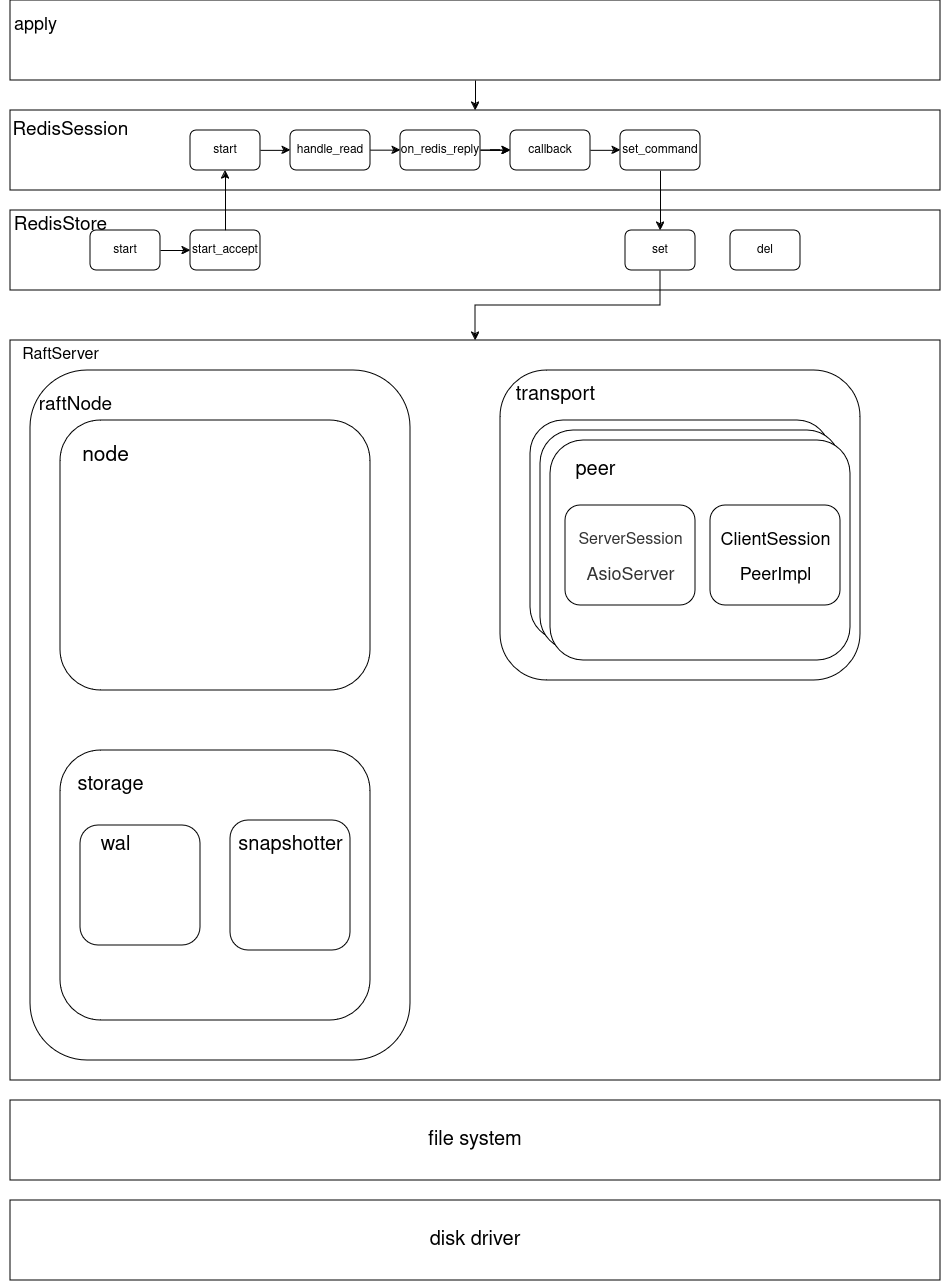

The diagram above was exported from draw.io. Its source (the exported page's mxGraphModel, read from the mxfile embedded in the PNG):
<mxGraphModel dx="2720" dy="1520" grid="0" gridSize="10" guides="1" tooltips="1" connect="1" arrows="1" fold="1" page="1" pageScale="1" pageWidth="827" pageHeight="1169" math="0" shadow="0">
  <root>
    <mxCell id="0" />
    <mxCell id="1" parent="0" />
    <mxCell id="8Gv68XYJRZyzTJbMHQHZ-1" value="" style="rounded=0;whiteSpace=wrap;html=1;" parent="1" vertex="1">
      <mxGeometry x="90" y="240" width="930" height="80" as="geometry" />
    </mxCell>
    <mxCell id="8Gv68XYJRZyzTJbMHQHZ-4" value="&lt;font style=&quot;font-size: 19px;&quot;&gt;RedisSession&lt;/font&gt;" style="text;html=1;align=center;verticalAlign=middle;resizable=0;points=[];autosize=1;strokeColor=none;fillColor=none;" parent="1" vertex="1">
      <mxGeometry x="80" y="240" width="140" height="40" as="geometry" />
    </mxCell>
    <mxCell id="8Gv68XYJRZyzTJbMHQHZ-5" value="" style="rounded=0;whiteSpace=wrap;html=1;" parent="1" vertex="1">
      <mxGeometry x="90" y="340" width="930" height="80" as="geometry" />
    </mxCell>
    <mxCell id="8Gv68XYJRZyzTJbMHQHZ-6" value="&lt;font style=&quot;font-size: 19px;&quot;&gt;RedisStore&lt;/font&gt;" style="text;html=1;align=center;verticalAlign=middle;resizable=0;points=[];autosize=1;strokeColor=none;fillColor=none;" parent="1" vertex="1">
      <mxGeometry x="80" y="335" width="120" height="40" as="geometry" />
    </mxCell>
    <mxCell id="8Gv68XYJRZyzTJbMHQHZ-7" value="start" style="rounded=1;whiteSpace=wrap;html=1;" parent="1" vertex="1">
      <mxGeometry x="170" y="360" width="70" height="40" as="geometry" />
    </mxCell>
    <mxCell id="8Gv68XYJRZyzTJbMHQHZ-11" value="" style="edgeStyle=orthogonalEdgeStyle;rounded=0;orthogonalLoop=1;jettySize=auto;html=1;" parent="1" source="8Gv68XYJRZyzTJbMHQHZ-8" target="8Gv68XYJRZyzTJbMHQHZ-9" edge="1">
      <mxGeometry relative="1" as="geometry" />
    </mxCell>
    <mxCell id="8Gv68XYJRZyzTJbMHQHZ-8" value="start_accept" style="rounded=1;whiteSpace=wrap;html=1;" parent="1" vertex="1">
      <mxGeometry x="270" y="360" width="70" height="40" as="geometry" />
    </mxCell>
    <mxCell id="8Gv68XYJRZyzTJbMHQHZ-9" value="start" style="rounded=1;whiteSpace=wrap;html=1;" parent="1" vertex="1">
      <mxGeometry x="270" y="260" width="70" height="40" as="geometry" />
    </mxCell>
    <mxCell id="8Gv68XYJRZyzTJbMHQHZ-12" value="handle_read" style="rounded=1;whiteSpace=wrap;html=1;" parent="1" vertex="1">
      <mxGeometry x="370" y="260" width="80" height="40" as="geometry" />
    </mxCell>
    <mxCell id="8Gv68XYJRZyzTJbMHQHZ-13" value="" style="endArrow=classic;html=1;rounded=0;entryX=0;entryY=0.5;entryDx=0;entryDy=0;" parent="1" target="8Gv68XYJRZyzTJbMHQHZ-8" edge="1">
      <mxGeometry width="50" height="50" relative="1" as="geometry">
        <mxPoint x="240" y="380" as="sourcePoint" />
        <mxPoint x="290" y="330" as="targetPoint" />
      </mxGeometry>
    </mxCell>
    <mxCell id="8Gv68XYJRZyzTJbMHQHZ-16" value="" style="endArrow=classic;html=1;rounded=0;entryX=0;entryY=0.5;entryDx=0;entryDy=0;" parent="1" edge="1">
      <mxGeometry width="50" height="50" relative="1" as="geometry">
        <mxPoint x="340" y="279.86" as="sourcePoint" />
        <mxPoint x="370" y="279.86" as="targetPoint" />
      </mxGeometry>
    </mxCell>
    <mxCell id="8Gv68XYJRZyzTJbMHQHZ-33" value="" style="edgeStyle=orthogonalEdgeStyle;rounded=0;orthogonalLoop=1;jettySize=auto;html=1;" parent="1" source="8Gv68XYJRZyzTJbMHQHZ-19" target="8Gv68XYJRZyzTJbMHQHZ-24" edge="1">
      <mxGeometry relative="1" as="geometry" />
    </mxCell>
    <mxCell id="8Gv68XYJRZyzTJbMHQHZ-19" value="on_redis_reply" style="rounded=1;whiteSpace=wrap;html=1;" parent="1" vertex="1">
      <mxGeometry x="480" y="260" width="80" height="40" as="geometry" />
    </mxCell>
    <mxCell id="8Gv68XYJRZyzTJbMHQHZ-20" value="" style="endArrow=classic;html=1;rounded=0;entryX=0;entryY=0.5;entryDx=0;entryDy=0;" parent="1" edge="1">
      <mxGeometry width="50" height="50" relative="1" as="geometry">
        <mxPoint x="450" y="279.66" as="sourcePoint" />
        <mxPoint x="480" y="279.66" as="targetPoint" />
      </mxGeometry>
    </mxCell>
    <mxCell id="8Gv68XYJRZyzTJbMHQHZ-21" value="" style="rounded=0;whiteSpace=wrap;html=1;" parent="1" vertex="1">
      <mxGeometry x="90" y="130" width="930" height="80" as="geometry" />
    </mxCell>
    <mxCell id="8Gv68XYJRZyzTJbMHQHZ-22" value="&lt;div&gt;&lt;font style=&quot;font-size: 18px;&quot;&gt;apply&lt;/font&gt;&lt;/div&gt;" style="text;html=1;align=center;verticalAlign=middle;resizable=0;points=[];autosize=1;strokeColor=none;fillColor=none;" parent="1" vertex="1">
      <mxGeometry x="80" y="135" width="70" height="40" as="geometry" />
    </mxCell>
    <mxCell id="8Gv68XYJRZyzTJbMHQHZ-23" value="" style="endArrow=classic;html=1;rounded=0;exitX=0.5;exitY=1;exitDx=0;exitDy=0;entryX=0.5;entryY=0;entryDx=0;entryDy=0;" parent="1" source="8Gv68XYJRZyzTJbMHQHZ-21" target="8Gv68XYJRZyzTJbMHQHZ-1" edge="1">
      <mxGeometry width="50" height="50" relative="1" as="geometry">
        <mxPoint x="490" y="320" as="sourcePoint" />
        <mxPoint x="540" y="270" as="targetPoint" />
      </mxGeometry>
    </mxCell>
    <mxCell id="8Gv68XYJRZyzTJbMHQHZ-24" value="callback" style="rounded=1;whiteSpace=wrap;html=1;" parent="1" vertex="1">
      <mxGeometry x="590" y="260" width="80" height="40" as="geometry" />
    </mxCell>
    <mxCell id="8Gv68XYJRZyzTJbMHQHZ-30" value="" style="endArrow=classic;html=1;rounded=0;entryX=0;entryY=0.5;entryDx=0;entryDy=0;" parent="1" edge="1">
      <mxGeometry width="50" height="50" relative="1" as="geometry">
        <mxPoint x="560" y="279.83000000000004" as="sourcePoint" />
        <mxPoint x="590" y="279.83000000000004" as="targetPoint" />
      </mxGeometry>
    </mxCell>
    <mxCell id="8Gv68XYJRZyzTJbMHQHZ-46" value="" style="edgeStyle=orthogonalEdgeStyle;rounded=0;orthogonalLoop=1;jettySize=auto;html=1;" parent="1" source="8Gv68XYJRZyzTJbMHQHZ-36" target="8Gv68XYJRZyzTJbMHQHZ-43" edge="1">
      <mxGeometry relative="1" as="geometry" />
    </mxCell>
    <mxCell id="8Gv68XYJRZyzTJbMHQHZ-36" value="set_command" style="rounded=1;whiteSpace=wrap;html=1;" parent="1" vertex="1">
      <mxGeometry x="700" y="260" width="80" height="40" as="geometry" />
    </mxCell>
    <mxCell id="8Gv68XYJRZyzTJbMHQHZ-39" value="" style="endArrow=classic;html=1;rounded=0;entryX=0;entryY=0.5;entryDx=0;entryDy=0;" parent="1" edge="1">
      <mxGeometry width="50" height="50" relative="1" as="geometry">
        <mxPoint x="670" y="279.83000000000004" as="sourcePoint" />
        <mxPoint x="700" y="279.83000000000004" as="targetPoint" />
      </mxGeometry>
    </mxCell>
    <mxCell id="8Gv68XYJRZyzTJbMHQHZ-40" value="del" style="rounded=1;whiteSpace=wrap;html=1;" parent="1" vertex="1">
      <mxGeometry x="810" y="360" width="70" height="40" as="geometry" />
    </mxCell>
    <mxCell id="8Gv68XYJRZyzTJbMHQHZ-49" value="" style="edgeStyle=orthogonalEdgeStyle;rounded=0;orthogonalLoop=1;jettySize=auto;html=1;" parent="1" source="8Gv68XYJRZyzTJbMHQHZ-43" target="8Gv68XYJRZyzTJbMHQHZ-47" edge="1">
      <mxGeometry relative="1" as="geometry" />
    </mxCell>
    <mxCell id="8Gv68XYJRZyzTJbMHQHZ-43" value="set" style="rounded=1;whiteSpace=wrap;html=1;" parent="1" vertex="1">
      <mxGeometry x="705" y="360" width="70" height="40" as="geometry" />
    </mxCell>
    <mxCell id="8Gv68XYJRZyzTJbMHQHZ-47" value="" style="rounded=0;whiteSpace=wrap;html=1;" parent="1" vertex="1">
      <mxGeometry x="90" y="470" width="930" height="740" as="geometry" />
    </mxCell>
    <mxCell id="8Gv68XYJRZyzTJbMHQHZ-48" value="&lt;font style=&quot;font-size: 16px;&quot;&gt;RaftServer&lt;/font&gt;" style="text;html=1;align=center;verticalAlign=middle;resizable=0;points=[];autosize=1;strokeColor=none;fillColor=none;" parent="1" vertex="1">
      <mxGeometry x="90" y="470" width="100" height="30" as="geometry" />
    </mxCell>
    <mxCell id="8Gv68XYJRZyzTJbMHQHZ-50" value="" style="rounded=1;whiteSpace=wrap;html=1;" parent="1" vertex="1">
      <mxGeometry x="110" y="500" width="380" height="690" as="geometry" />
    </mxCell>
    <mxCell id="8Gv68XYJRZyzTJbMHQHZ-51" value="" style="rounded=1;whiteSpace=wrap;html=1;" parent="1" vertex="1">
      <mxGeometry x="140" y="550" width="310" height="270" as="geometry" />
    </mxCell>
    <mxCell id="8Gv68XYJRZyzTJbMHQHZ-52" value="&lt;font style=&quot;font-size: 19px;&quot;&gt;raftNode&lt;/font&gt;" style="text;html=1;align=center;verticalAlign=middle;resizable=0;points=[];autosize=1;strokeColor=none;fillColor=none;" parent="1" vertex="1">
      <mxGeometry x="105" y="515" width="100" height="40" as="geometry" />
    </mxCell>
    <mxCell id="8Gv68XYJRZyzTJbMHQHZ-53" value="&lt;font style=&quot;font-size: 21px;&quot;&gt;node&lt;/font&gt;" style="text;html=1;align=center;verticalAlign=middle;resizable=0;points=[];autosize=1;strokeColor=none;fillColor=none;" parent="1" vertex="1">
      <mxGeometry x="150" y="564.5" width="70" height="40" as="geometry" />
    </mxCell>
    <mxCell id="8Gv68XYJRZyzTJbMHQHZ-54" value="" style="rounded=1;whiteSpace=wrap;html=1;" parent="1" vertex="1">
      <mxGeometry x="140" y="880" width="310" height="270" as="geometry" />
    </mxCell>
    <mxCell id="8Gv68XYJRZyzTJbMHQHZ-55" value="&lt;font style=&quot;font-size: 20px;&quot;&gt;storage&lt;/font&gt;" style="text;html=1;align=center;verticalAlign=middle;resizable=0;points=[];autosize=1;strokeColor=none;fillColor=none;" parent="1" vertex="1">
      <mxGeometry x="145" y="895" width="90" height="40" as="geometry" />
    </mxCell>
    <mxCell id="8Gv68XYJRZyzTJbMHQHZ-56" value="" style="rounded=1;whiteSpace=wrap;html=1;" parent="1" vertex="1">
      <mxGeometry x="310" y="950" width="120" height="130" as="geometry" />
    </mxCell>
    <mxCell id="8Gv68XYJRZyzTJbMHQHZ-57" value="" style="rounded=1;whiteSpace=wrap;html=1;" parent="1" vertex="1">
      <mxGeometry x="160" y="955" width="120" height="120" as="geometry" />
    </mxCell>
    <mxCell id="8Gv68XYJRZyzTJbMHQHZ-58" value="&lt;font style=&quot;font-size: 20px;&quot;&gt;wal&lt;/font&gt;" style="text;html=1;align=center;verticalAlign=middle;resizable=0;points=[];autosize=1;strokeColor=none;fillColor=none;" parent="1" vertex="1">
      <mxGeometry x="170" y="955" width="50" height="40" as="geometry" />
    </mxCell>
    <mxCell id="8Gv68XYJRZyzTJbMHQHZ-59" value="&lt;font style=&quot;font-size: 20px;&quot;&gt;snapshotter&lt;/font&gt;" style="text;html=1;align=center;verticalAlign=middle;resizable=0;points=[];autosize=1;strokeColor=none;fillColor=none;" parent="1" vertex="1">
      <mxGeometry x="305" y="955" width="130" height="40" as="geometry" />
    </mxCell>
    <mxCell id="8Gv68XYJRZyzTJbMHQHZ-61" value="" style="rounded=1;whiteSpace=wrap;html=1;" parent="1" vertex="1">
      <mxGeometry x="580" y="500" width="360" height="310" as="geometry" />
    </mxCell>
    <mxCell id="8Gv68XYJRZyzTJbMHQHZ-62" value="&lt;font style=&quot;font-size: 20px;&quot;&gt;transport&lt;/font&gt;" style="text;html=1;align=center;verticalAlign=middle;resizable=0;points=[];autosize=1;strokeColor=none;fillColor=none;" parent="1" vertex="1">
      <mxGeometry x="585" y="505" width="100" height="40" as="geometry" />
    </mxCell>
    <mxCell id="8Gv68XYJRZyzTJbMHQHZ-63" value="" style="rounded=1;whiteSpace=wrap;html=1;" parent="1" vertex="1">
      <mxGeometry x="610" y="550" width="300" height="220" as="geometry" />
    </mxCell>
    <mxCell id="8Gv68XYJRZyzTJbMHQHZ-64" value="" style="rounded=1;whiteSpace=wrap;html=1;" parent="1" vertex="1">
      <mxGeometry x="620" y="560" width="300" height="220" as="geometry" />
    </mxCell>
    <mxCell id="8Gv68XYJRZyzTJbMHQHZ-65" value="" style="rounded=1;whiteSpace=wrap;html=1;" parent="1" vertex="1">
      <mxGeometry x="630" y="570" width="300" height="220" as="geometry" />
    </mxCell>
    <mxCell id="8Gv68XYJRZyzTJbMHQHZ-66" value="&lt;font style=&quot;font-size: 20px;&quot;&gt;peer&lt;/font&gt;" style="text;html=1;align=center;verticalAlign=middle;resizable=0;points=[];autosize=1;strokeColor=none;fillColor=none;" parent="1" vertex="1">
      <mxGeometry x="645" y="580" width="60" height="40" as="geometry" />
    </mxCell>
    <mxCell id="8Gv68XYJRZyzTJbMHQHZ-67" value="" style="rounded=1;whiteSpace=wrap;html=1;" parent="1" vertex="1">
      <mxGeometry x="645" y="635" width="130" height="100" as="geometry" />
    </mxCell>
    <mxCell id="8Gv68XYJRZyzTJbMHQHZ-69" value="" style="rounded=1;whiteSpace=wrap;html=1;" parent="1" vertex="1">
      <mxGeometry x="790" y="635" width="130" height="100" as="geometry" />
    </mxCell>
    <mxCell id="8Gv68XYJRZyzTJbMHQHZ-70" value="&lt;div class=&quot;lake-content&quot;&gt;&lt;font style=&quot;font-size: 16px;&quot;&gt;&lt;span style=&quot;color: rgb(51, 51, 51);&quot; class=&quot;ne-text&quot;&gt;ServerSession&lt;/span&gt;&lt;/font&gt;&lt;/div&gt;" style="text;html=1;align=center;verticalAlign=middle;resizable=0;points=[];autosize=1;strokeColor=none;fillColor=none;" parent="1" vertex="1">
      <mxGeometry x="645" y="655" width="130" height="30" as="geometry" />
    </mxCell>
    <mxCell id="8Gv68XYJRZyzTJbMHQHZ-71" value="&lt;div class=&quot;lake-content&quot;&gt;&lt;font style=&quot;font-size: 18px;&quot;&gt;&lt;span style=&quot;color: rgb(51, 51, 51);&quot; class=&quot;ne-text&quot;&gt;AsioServer&lt;/span&gt;&lt;/font&gt;&lt;/div&gt;" style="text;html=1;align=center;verticalAlign=middle;resizable=0;points=[];autosize=1;strokeColor=none;fillColor=none;" parent="1" vertex="1">
      <mxGeometry x="655" y="685" width="110" height="40" as="geometry" />
    </mxCell>
    <mxCell id="8Gv68XYJRZyzTJbMHQHZ-72" value="&lt;font style=&quot;font-size: 18px;&quot;&gt;PeerImpl&lt;/font&gt;" style="text;html=1;align=center;verticalAlign=middle;resizable=0;points=[];autosize=1;strokeColor=none;fillColor=none;" parent="1" vertex="1">
      <mxGeometry x="810" y="685" width="90" height="40" as="geometry" />
    </mxCell>
    <mxCell id="8Gv68XYJRZyzTJbMHQHZ-73" value="&lt;font style=&quot;font-size: 18px;&quot;&gt;ClientSession&lt;/font&gt;" style="text;html=1;align=center;verticalAlign=middle;resizable=0;points=[];autosize=1;strokeColor=none;fillColor=none;" parent="1" vertex="1">
      <mxGeometry x="790" y="650" width="130" height="40" as="geometry" />
    </mxCell>
    <mxCell id="bLE9SZ0g68Vv35DWNO3Z-44" value="&lt;font style=&quot;font-size: 20px;&quot;&gt;file system&lt;/font&gt;" style="rounded=0;whiteSpace=wrap;html=1;" vertex="1" parent="1">
      <mxGeometry x="90" y="1230" width="930" height="80" as="geometry" />
    </mxCell>
    <mxCell id="bLE9SZ0g68Vv35DWNO3Z-45" value="&lt;font style=&quot;font-size: 20px;&quot;&gt;disk driver&lt;/font&gt;" style="rounded=0;whiteSpace=wrap;html=1;" vertex="1" parent="1">
      <mxGeometry x="90" y="1330" width="930" height="80" as="geometry" />
    </mxCell>
  </root>
</mxGraphModel>